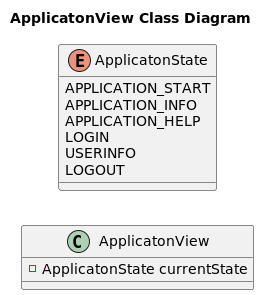

The diagram above was rendered by PlantUML. Its source (embedded in the PNG):
@startuml
'https://plantuml.com/class-diagram

title ApplicatonView Class Diagram

left to right direction
'top to bottom direction


class ApplicatonView {

    - ApplicatonState currentState

}


enum ApplicatonState {

    APPLICATION_START
    APPLICATION_INFO
    APPLICATION_HELP
    LOGIN
    USERINFO
    LOGOUT
}

@enduml